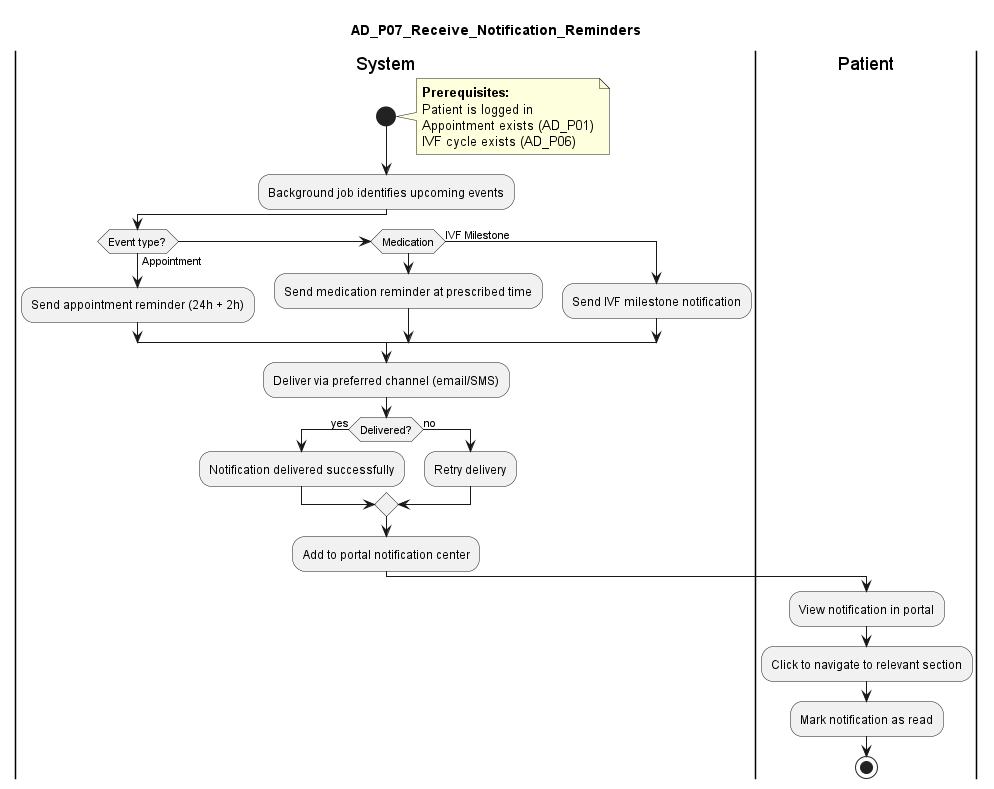

The diagram above was rendered by PlantUML. Its source (embedded in the PNG):
@startuml AD_P07_Receive_Notification_Reminders
title AD_P07_Receive_Notification_Reminders

|System|
start
note right
  **Prerequisites:**
  Patient is logged in
  Appointment exists (AD_P01)
  IVF cycle exists (AD_P06)
end note

:Background job identifies upcoming events;

if (Event type?) then (Appointment)
  :Send appointment reminder (24h + 2h);
elseif (Medication) then
  :Send medication reminder at prescribed time;
else (IVF Milestone)
  :Send IVF milestone notification;
endif

:Deliver via preferred channel (email/SMS);

if (Delivered?) then (yes)
  :Notification delivered successfully;
else (no)
  :Retry delivery;
endif

:Add to portal notification center;

|Patient|
:View notification in portal;
:Click to navigate to relevant section;
:Mark notification as read;

stop

@enduml